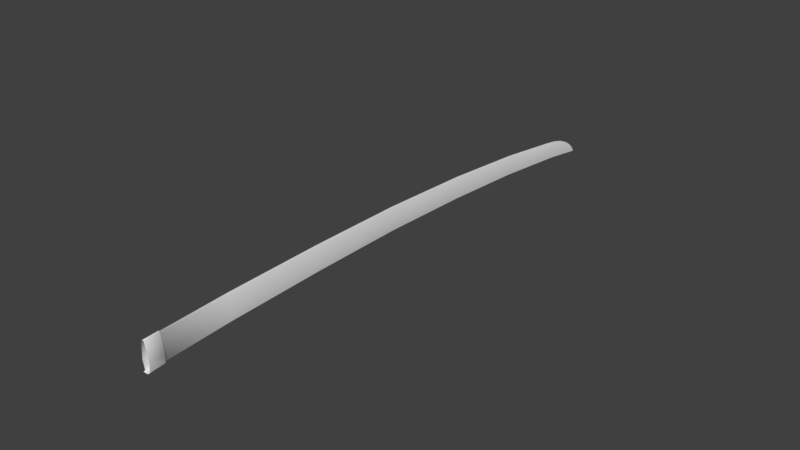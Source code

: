# Source: blade.blend  (saved by Blender 2.78.0; exported with 4.5.12 LTS)
import bpy
from mathutils import Matrix  # noqa: F401  (used for matrix-valued properties, if any)

bpy.ops.wm.read_factory_settings(use_empty=True)
scene = bpy.context.scene
scene.name = 'Scene'

# ---- collections
col_collection_1 = bpy.data.collections.new('Collection 1'); scene.collection.children.link(col_collection_1)

# ---- materials (node trees are filled in below, after node groups)
mat_dx11shader_sword_001 = bpy.data.materials.new('dx11Shader_sword.001')
mat_dx11shader_sword_001.alpha_threshold = 0.0
mat_dx11shader_sword_001.use_transparent_shadow = False
mat_dx11shader_sword_001.diffuse_color = (1.0, 1.0, 1.0, 1.0)
mat_dx11shader_sword_001.roughness = 0.5
mat_material_001 = bpy.data.materials.new('Material.001')
mat_material_001.alpha_threshold = 0.0
mat_material_001.use_transparent_shadow = False
mat_material_001.roughness = 0.5

# ---- material node trees

# ---- world
world_world = bpy.data.worlds.new('World'); scene.world = world_world
world_world.color = (0.05088, 0.05088, 0.05088)
world_world.use_sun_shadow = False
world_world.sun_shadow_jitter_overblur = 0.0
world_world.cycles.sampling_method = 'MANUAL'

# ---- meshes
me_untitled_001 = bpy.data.meshes.new('Untitled.001')
me_untitled_001.from_pydata([(-287.0, -256.3, 1418.0), (1093.0, -409.9, -6509.0), (1102.0, -388.0, -6517.0), (1121.0, -473.8, -6636.0), (1112.0, -492.0, -6628.0), (1047.0, -527.5, -6301.0), (1046.0, -471.5, -6321.0), (1074.0, -513.1, -6467.0), (1074.0, -552.8, -6450.0), (1021.0, -502.4, -6147.0), (1021.0, -437.7, -6174.0), (1069.0, -339.1, -6360.0), (1044.0, -291.4, -6205.0), (984.6, -476.0, -5932.0), (982.4, -404.4, -5952.0), (824.3, -367.6, -4981.0), (819.9, -282.8, -4996.0), (1118.0, -595.2, -6695.0), (1100.0, -576.9, -6584.0), (1100.0, -555.6, -6595.0), (1127.0, -588.0, -6724.0), (1078.0, -317.6, -6365.0), (1052.0, -269.6, -6207.0), (1014.0, -229.4, -5980.0), (1006.0, -243.4, -5980.0), (844.1, -108.2, -5018.0), (852.5, -90.17, -5020.0), (639.1, 8.966, -3807.0), (613.1, -179.1, -3789.0), (386.3, -111.7, -2470.0), (412.8, 87.63, -2476.0), (182.7, 120.0, -1127.0), (193.2, 148.3, -1126.0), (422.6, 113.4, -2476.0), (-51.85, 123.7, 246.8), (-41.02, 154.3, 248.2), (-243.4, -245.4, 1188.0), (-261.8, -114.9, 1189.0), (-245.6, -115.3, 1182.0), (-234.0, -229.5, 1181.0), (-223.6, 136.7, 1201.0), (-214.6, 116.5, 1192.0), (-82.49, -91.6, 245.1), (-72.61, -201.0, 248.1), (620.5, -275.8, -3775.0), (397.8, -214.2, -2462.0), (154.1, -88.04, -1125.0), (162.5, -193.8, -1119.0), (-204.1, 146.4, 1204.0), (-202.6, 137.3, 1194.0), (-209.6, -250.5, 1194.0), (-249.1, -261.4, 1425.0), (1136.0, -608.5, -6740.0), (1063.0, -527.8, -6298.0), (1037.0, -502.7, -6144.0), (1001.0, -476.3, -5930.0), (1088.0, -553.0, -6447.0), (1110.0, -577.1, -6582.0), (1129.0, -595.4, -6693.0), (636.6, -276.1, -3772.0), (413.8, -214.5, -2459.0), (185.1, -194.2, -1116.0), (-48.17, -201.5, 252.3), (-207.8, -234.4, 1185.0), (840.4, -367.9, -4978.0), (1134.0, -559.7, -6718.0), (648.3, 31.44, -3809.0), (-211.2, -257.7, 1431.0), (1107.0, -410.1, -6506.0), (1127.0, -492.3, -6626.0), (1079.0, -528.1, -6296.0), (1101.0, -553.3, -6445.0), (1109.0, -513.8, -6461.0), (1087.0, -472.3, -6314.0), (1064.0, -438.5, -6167.0), (1053.0, -503.0, -6141.0), (1083.0, -339.4, -6358.0), (1057.0, -291.7, -6203.0), (1028.0, -405.2, -5944.0), (1017.0, -476.6, -5927.0), (868.7, -283.6, -4988.0), (856.4, -368.2, -4975.0), (1139.0, -595.6, -6691.0), (1125.0, -556.0, -6591.0), (1121.0, -577.3, -6580.0), (1140.0, -588.2, -6722.0), (1020.0, -243.7, -5977.0), (859.4, -108.5, -5016.0), (655.8, 8.662, -3805.0), (431.0, 87.3, -2473.0), (446.9, -112.8, -2459.0), (667.8, -180.1, -3780.0), (202.4, 119.7, -1124.0), (-31.42, 123.4, 250.2), (-175.6, -246.7, 1200.0), (-181.5, -230.4, 1190.0), (-166.8, -116.7, 1195.0), (-153.9, -116.9, 1207.0), (-191.3, 116.0, 1196.0), (-184.9, 136.0, 1207.0), (-9.555, -92.92, 257.5), (-23.74, -201.9, 256.5), (652.6, -276.4, -3770.0), (429.9, -214.8, -2457.0), (221.2, -89.26, -1113.0), (207.8, -194.6, -1112.0), (-282.7, -255.2, 1396.0), (-298.6, -123.4, 1396.0), (-260.1, 129.5, 1408.0), (-239.7, 139.8, 1412.0), (-245.2, -260.4, 1402.0), (-188.1, -125.4, 1415.0), (-207.6, -256.6, 1409.0), (-219.5, 128.8, 1415.0)], [], [(1, 2, 3, 4), (5, 6, 7, 8), (5, 9, 10, 6), (6, 11, 1, 7), (10, 12, 11, 6), (10, 9, 13, 14), (13, 15, 16, 14), (17, 18, 19), (19, 18, 8, 7), (1, 4, 19, 7), (4, 20, 17, 19), (11, 21, 2, 1), (12, 22, 21, 11), (23, 22, 12, 24), (25, 26, 23, 24), (27, 28, 29, 30), (25, 16, 28, 27), (31, 32, 33, 30), (34, 35, 32, 31), (14, 16, 25, 24), (12, 10, 14, 24), (36, 37, 38, 39), (37, 40, 41, 38), (41, 34, 42, 38), (42, 43, 39, 38), (15, 44, 28, 16), (28, 44, 45, 29), (46, 29, 45, 47), (42, 34, 31, 46), (29, 46, 31, 30), (46, 47, 43, 42), (108, 109, 48, 40), (49, 35, 34, 41), (106, 110, 51, 0), (52, 17, 20), (9, 5, 53, 54), (13, 9, 54, 55), (5, 8, 56, 53), (8, 18, 57, 56), (18, 17, 58, 57), (45, 44, 59, 60), (47, 45, 60, 61), (43, 47, 61, 62), (43, 62, 63, 39), (44, 15, 64, 59), (15, 13, 55, 64), (58, 17, 52), (52, 20, 65), (27, 30, 33, 66), (25, 27, 66, 26), (65, 20, 4, 3), (40, 48, 49, 41), (39, 63, 50, 36), (68, 69, 3, 2), (70, 71, 72, 73), (70, 73, 74, 75), (73, 72, 68, 76), (74, 73, 76, 77), (74, 78, 79, 75), (79, 78, 80, 81), (82, 83, 84), (83, 72, 71, 84), (68, 72, 83, 69), (69, 83, 82, 85), (76, 68, 2, 21), (77, 76, 21, 22), (23, 86, 77, 22), (87, 86, 23, 26), (88, 89, 90, 91), (87, 88, 91, 80), (92, 89, 33, 32), (93, 92, 32, 35), (78, 86, 87, 80), (77, 86, 78, 74), (94, 95, 96, 97), (97, 96, 98, 99), (98, 96, 100, 93), (100, 96, 95, 101), (81, 80, 91, 102), (91, 90, 103, 102), (104, 105, 103, 90), (100, 104, 92, 93), (90, 89, 92, 104), (104, 100, 101, 105), (113, 99, 48, 109), (49, 98, 93, 35), (112, 67, 51, 110), (52, 85, 82), (75, 54, 53, 70), (79, 55, 54, 75), (70, 53, 56, 71), (71, 56, 57, 84), (84, 57, 58, 82), (103, 60, 59, 102), (105, 61, 60, 103), (101, 62, 61, 105), (101, 95, 63, 62), (102, 59, 64, 81), (81, 64, 55, 79), (58, 52, 82), (52, 65, 85), (88, 66, 33, 89), (87, 26, 66, 88), (65, 3, 69, 85), (99, 98, 49, 48), (95, 94, 50, 63), (94, 112, 110, 50), (97, 99, 113, 111), (94, 97, 111, 112), (36, 50, 110, 106), (37, 107, 108, 40), (36, 106, 107, 37)])
me_untitled_001.polygons.foreach_set('use_smooth', [True] * 112)
me_untitled_001.polygons.foreach_set('material_index', [1, 1, 1, 1, 1, 1, 1, 1, 1, 1, 1, 1, 1, 1, 1, 1, 1, 1, 1, 1, 1, 1, 1, 1, 1, 1, 1, 1, 1, 1, 1, 1, 1, 0, 1, 1, 1, 1, 1, 1, 1, 1, 1, 1, 1, 1, 1, 1, 1, 1, 1, 1, 1, 1, 1, 1, 1, 1, 1, 1, 1, 1, 1, 1, 1, 1, 1, 1, 1, 1, 1, 1, 1, 1, 1, 1, 1, 1, 1, 1, 1, 1, 1, 1, 1, 1, 0, 1, 1, 1, 1, 1, 1, 1, 1, 1, 1, 1, 1, 1, 1, 1, 1, 1, 1, 1, 1, 1, 1, 1, 1, 1])
_k = set([(0, 51), (0, 106), (2, 3), (2, 21), (3, 65), (5, 8), (5, 9), (8, 18), (9, 13), (13, 15), (15, 44), (17, 18), (17, 52), (21, 22), (22, 23), (23, 26), (26, 66), (32, 33), (32, 35), (33, 66), (35, 49), (36, 39), (36, 106), (39, 43), (43, 47), (44, 45), (45, 47), (48, 49), (48, 109), (51, 67), (52, 65), (52, 82), (67, 112), (70, 71), (70, 75), (71, 84), (75, 79), (79, 81), (81, 102), (82, 84), (94, 95), (94, 112), (95, 101), (101, 105), (102, 103), (103, 105)])
me_untitled_001.attributes.new('sharp_edge', 'BOOLEAN', 'EDGE').data.foreach_set('value', [ (min(e.vertices), max(e.vertices)) in _k for e in me_untitled_001.edges])
_uv = me_untitled_001.uv_layers.new(name='map1')
_uv.uv.foreach_set('vector', [0.0693, 0.0493, 0.0666, 0.0483, 0.0757, 0.0341, 0.078, 0.0351, 0.0839, 0.073, 0.0774, 0.0711, 0.0814, 0.0538, 0.086, 0.0556, 0.0839, 0.073, 0.0819, 0.091, 0.0743, 0.0882, 0.0774, 0.0711, 0.0774, 0.0711, 0.062, 0.0669, 0.0693, 0.0493, 0.0814, 0.0538, 0.0743, 0.0882, 0.0573, 0.0851, 0.062, 0.0669, 0.0774, 0.0711, 0.0743, 0.0882, 0.0819, 0.091, 0.0799, 0.116, 0.0717, 0.1142, 0.0799, 0.116, 0.0724, 0.2268, 0.0626, 0.2255, 0.0717, 0.1142, 0.0894, 0.0269, 0.088, 0.0399, 0.0855, 0.0387, 0.0855, 0.0387, 0.088, 0.0399, 0.086, 0.0556, 0.0814, 0.0538, 0.0693, 0.0493, 0.078, 0.0351, 0.0855, 0.0387, 0.0814, 0.0538, 0.078, 0.0351, 0.0884, 0.0235, 0.0894, 0.0269, 0.0855, 0.0387, 0.062, 0.0669, 0.0593, 0.0662, 0.0666, 0.0483, 0.0693, 0.0493, 0.0573, 0.0851, 0.0547, 0.0847, 0.0593, 0.0662, 0.062, 0.0669, 0.0512, 0.1112, 0.0547, 0.0847, 0.0573, 0.0851, 0.053, 0.1114, 0.0424, 0.2234, 0.0401, 0.2231, 0.0512, 0.1112, 0.053, 0.1114, 0.035, 0.3642, 0.0567, 0.3658, 0.0554, 0.519, 0.0325, 0.5187, 0.0424, 0.2234, 0.0626, 0.2255, 0.0567, 0.3658, 0.035, 0.3642, 0.0358, 0.6751, 0.0323, 0.6751, 0.0293, 0.5187, 0.0325, 0.5187, 0.0402, 0.8343, 0.0365, 0.8344, 0.0323, 0.6751, 0.0358, 0.6751, 0.0717, 0.1142, 0.0626, 0.2255, 0.0424, 0.2234, 0.053, 0.1114, 0.0573, 0.0851, 0.0743, 0.0882, 0.0717, 0.1142, 0.053, 0.1114, 0.0861, 0.9435, 0.0716, 0.9444, 0.0716, 0.9424, 0.0852, 0.9416, 0.0716, 0.9444, 0.0428, 0.9457, 0.0446, 0.9438, 0.0716, 0.9424, 0.0446, 0.9438, 0.0402, 0.8343, 0.065, 0.8339, 0.0716, 0.9424, 0.065, 0.8339, 0.0775, 0.8335, 0.0852, 0.9416, 0.0716, 0.9424, 0.0724, 0.2268, 0.0679, 0.3668, 0.0567, 0.3658, 0.0626, 0.2255, 0.0567, 0.3658, 0.0679, 0.3668, 0.0673, 0.5192, 0.0554, 0.519, 0.0598, 0.675, 0.0554, 0.519, 0.0673, 0.5192, 0.072, 0.675, 0.065, 0.8339, 0.0402, 0.8343, 0.0358, 0.6751, 0.0598, 0.675, 0.0554, 0.519, 0.0598, 0.675, 0.0358, 0.6751, 0.0325, 0.5187, 0.0598, 0.675, 0.072, 0.675, 0.0775, 0.8335, 0.065, 0.8339, 0.0435, 0.959, 0.04105, 0.9589, 0.0406, 0.9454, 0.0428, 0.9457, 0.0417, 0.944, 0.0365, 0.8344, 0.0402, 0.8343, 0.0446, 0.9438, 0.08735, 0.9568, 0.0914, 0.9561, 0.0931, 0.9695, 0.0886, 0.9701, 0.0905, 0.0212, 0.0894, 0.0269, 0.0884, 0.0235, 0.0819, 0.091, 0.0839, 0.073, 0.0857, 0.0732, 0.0837, 0.0912, 0.0799, 0.116, 0.0819, 0.091, 0.0837, 0.0912, 0.0818, 0.1161, 0.0839, 0.073, 0.086, 0.0556, 0.0875, 0.0558, 0.0857, 0.0732, 0.086, 0.0556, 0.088, 0.0399, 0.0892, 0.04, 0.0875, 0.0558, 0.088, 0.0399, 0.0894, 0.0269, 0.0906, 0.027, 0.0892, 0.04, 0.0673, 0.5192, 0.0679, 0.3668, 0.0697, 0.3668, 0.0691, 0.5192, 0.072, 0.675, 0.0673, 0.5192, 0.0691, 0.5192, 0.0746, 0.6749, 0.0775, 0.8335, 0.072, 0.675, 0.0746, 0.6749, 0.0803, 0.8333, 0.0775, 0.8335, 0.0803, 0.8333, 0.0885, 0.941, 0.0852, 0.9416, 0.0679, 0.3668, 0.0724, 0.2268, 0.0743, 0.2268, 0.0697, 0.3668, 0.0724, 0.2268, 0.0799, 0.116, 0.0818, 0.1161, 0.0743, 0.2268, 0.0906, 0.027, 0.0894, 0.0269, 0.0912, 0.0215, 0.0905, 0.0212, 0.0884, 0.0235, 0.0851, 0.024, 0.035, 0.3642, 0.0325, 0.5187, 0.0293, 0.5187, 0.0322, 0.3639, 0.0424, 0.2234, 0.035, 0.3642, 0.0322, 0.3639, 0.0401, 0.2231, 0.0851, 0.024, 0.0884, 0.0235, 0.078, 0.0351, 0.0757, 0.0341, 0.0428, 0.9457, 0.0406, 0.9454, 0.0417, 0.944, 0.0446, 0.9438, 0.0852, 0.9416, 0.0885, 0.941, 0.0897, 0.9428, 0.0861, 0.9435, 0.3013, 0.0431, 0.3101, 0.0288, 0.3078, 0.0278, 0.2986, 0.042, 0.316, 0.0667, 0.3181, 0.0493, 0.3134, 0.0476, 0.3095, 0.0648, 0.316, 0.0667, 0.3095, 0.0648, 0.3064, 0.0819, 0.3139, 0.0847, 0.3095, 0.0648, 0.3134, 0.0476, 0.3013, 0.0431, 0.294, 0.0606, 0.3064, 0.0819, 0.3095, 0.0648, 0.294, 0.0606, 0.2894, 0.0788, 0.3064, 0.0819, 0.3037, 0.1079, 0.312, 0.1097, 0.3139, 0.0847, 0.312, 0.1097, 0.3037, 0.1079, 0.2947, 0.2192, 0.3045, 0.2205, 0.3215, 0.0206, 0.3175, 0.0325, 0.32, 0.0336, 0.3175, 0.0325, 0.3134, 0.0476, 0.3181, 0.0493, 0.32, 0.0336, 0.3013, 0.0431, 0.3134, 0.0476, 0.3175, 0.0325, 0.3101, 0.0288, 0.3101, 0.0288, 0.3175, 0.0325, 0.3215, 0.0206, 0.3204, 0.0172, 0.294, 0.0606, 0.3013, 0.0431, 0.2986, 0.042, 0.2914, 0.0599, 0.2894, 0.0788, 0.294, 0.0606, 0.2914, 0.0599, 0.2868, 0.0784, 0.2833, 0.1049, 0.2851, 0.1051, 0.2894, 0.0788, 0.2868, 0.0784, 0.2745, 0.2171, 0.2851, 0.1051, 0.2833, 0.1049, 0.2722, 0.2169, 0.2671, 0.3579, 0.2645, 0.5125, 0.2875, 0.5127, 0.2888, 0.3596, 0.2745, 0.2171, 0.2671, 0.3579, 0.2888, 0.3596, 0.2947, 0.2192, 0.2679, 0.6689, 0.2645, 0.5125, 0.2614, 0.5124, 0.2644, 0.6689, 0.2722, 0.828, 0.2679, 0.6689, 0.2644, 0.6689, 0.2686, 0.8281, 0.3037, 0.1079, 0.2851, 0.1051, 0.2745, 0.2171, 0.2947, 0.2192, 0.2894, 0.0788, 0.2851, 0.1051, 0.3037, 0.1079, 0.3064, 0.0819, 0.3182, 0.9372, 0.3173, 0.9353, 0.3037, 0.9361, 0.3037, 0.9381, 0.3037, 0.9381, 0.3037, 0.9361, 0.2766, 0.9376, 0.2749, 0.9395, 0.2766, 0.9376, 0.3037, 0.9361, 0.2971, 0.8276, 0.2722, 0.828, 0.2971, 0.8276, 0.3037, 0.9361, 0.3173, 0.9353, 0.3096, 0.8272, 0.3045, 0.2205, 0.2947, 0.2192, 0.2888, 0.3596, 0.2999, 0.3605, 0.2888, 0.3596, 0.2875, 0.5127, 0.2993, 0.5129, 0.2999, 0.3605, 0.2919, 0.6688, 0.3041, 0.6687, 0.2993, 0.5129, 0.2875, 0.5127, 0.2971, 0.8276, 0.2919, 0.6688, 0.2679, 0.6689, 0.2722, 0.828, 0.2875, 0.5127, 0.2645, 0.5125, 0.2679, 0.6689, 0.2919, 0.6688, 0.2919, 0.6688, 0.2971, 0.8276, 0.3096, 0.8272, 0.3041, 0.6687, 0.2756, 0.9527, 0.2749, 0.9395, 0.2726, 0.9391, 0.2731, 0.9526, 0.2738, 0.9377, 0.2766, 0.9376, 0.2722, 0.828, 0.2686, 0.8281, 0.3194, 0.9505, 0.3207, 0.9638, 0.3251, 0.9633, 0.3234, 0.9499, 0.3226, 0.015, 0.3204, 0.0172, 0.3215, 0.0206, 0.3139, 0.0847, 0.3158, 0.0849, 0.3178, 0.0669, 0.316, 0.0667, 0.312, 0.1097, 0.3138, 0.1098, 0.3158, 0.0849, 0.3139, 0.0847, 0.316, 0.0667, 0.3178, 0.0669, 0.3196, 0.0495, 0.3181, 0.0493, 0.3181, 0.0493, 0.3196, 0.0495, 0.3213, 0.0337, 0.32, 0.0336, 0.32, 0.0336, 0.3213, 0.0337, 0.3227, 0.0208, 0.3215, 0.0206, 0.2993, 0.5129, 0.3011, 0.5129, 0.3018, 0.3606, 0.2999, 0.3605, 0.3041, 0.6687, 0.3067, 0.6686, 0.3011, 0.5129, 0.2993, 0.5129, 0.3096, 0.8272, 0.3124, 0.827, 0.3067, 0.6686, 0.3041, 0.6687, 0.3096, 0.8272, 0.3173, 0.9353, 0.3206, 0.9347, 0.3124, 0.827, 0.2999, 0.3605, 0.3018, 0.3606, 0.3063, 0.2206, 0.3045, 0.2205, 0.3045, 0.2205, 0.3063, 0.2206, 0.3138, 0.1098, 0.312, 0.1097, 0.3227, 0.0208, 0.3233, 0.0152, 0.3215, 0.0206, 0.3226, 0.015, 0.3171, 0.0178, 0.3204, 0.0172, 0.2671, 0.3579, 0.2643, 0.3577, 0.2614, 0.5124, 0.2645, 0.5125, 0.2745, 0.2171, 0.2722, 0.2169, 0.2643, 0.3577, 0.2671, 0.3579, 0.3171, 0.0178, 0.3078, 0.0278, 0.3101, 0.0288, 0.3204, 0.0172, 0.2749, 0.9395, 0.2766, 0.9376, 0.2738, 0.9377, 0.2726, 0.9391, 0.3173, 0.9353, 0.3182, 0.9372, 0.3218, 0.9365, 0.3206, 0.9347, 0.3182, 0.9372, 0.3194, 0.9505, 0.3234, 0.9499, 0.3218, 0.9365, 0.3037, 0.9381, 0.2749, 0.9395, 0.2756, 0.9527, 0.3046, 0.9514, 0.3182, 0.9372, 0.3037, 0.9381, 0.3046, 0.9514, 0.3194, 0.9505, 0.0861, 0.9435, 0.0897, 0.9428, 0.0914, 0.9561, 0.08735, 0.9568, 0.0716, 0.9444, 0.07255, 0.9577, 0.0435, 0.959, 0.0428, 0.9457, 0.0861, 0.9435, 0.08735, 0.9568, 0.07255, 0.9577, 0.0716, 0.9444])
me_untitled_001.materials.append(mat_dx11shader_sword_001)
me_untitled_001.materials.append(mat_material_001)
me_untitled_001.use_remesh_preserve_volume = False
me_untitled_001.use_remesh_preserve_attributes = False
me_untitled_001.use_mirror_vertex_groups = False
me_untitled_001.update()
me_untitled_001.normals_split_custom_set([tuple(v) for v in zip(*[iter([-0.9464, 0.1865, -0.2636, -0.9161, 0.2652, -0.3006, -0.8788, 0.2927, -0.3769, -0.9325, 0.1909, -0.3065, -0.9847, -0.06858, -0.1603, -0.9828, 0.02354, -0.1829, -0.9806, 0.003563, -0.1961, -0.9811, -0.09522, -0.1686, -0.9847, -0.06858, -0.1603, -0.9852, -0.07167, -0.1554, -0.9845, 0.02517, -0.1738, -0.9828, 0.02354, -0.1829, -0.9828, 0.02354, -0.1829, -0.9499, 0.2062, -0.2347, -0.9464, 0.1865, -0.2636, -0.9806, 0.003563, -0.1961, -0.9845, 0.02517, -0.1738, -0.9535, 0.2154, -0.2109, -0.9499, 0.2062, -0.2347, -0.9828, 0.02354, -0.1829, -0.9845, 0.02517, -0.1738, -0.9852, -0.07167, -0.1554, -0.9848, -0.07288, -0.1577, -0.985, 0.02092, -0.1713, -0.9848, -0.07288, -0.1577, -0.9838, -0.08374, -0.1588, -0.9854, 0.01609, -0.1697, -0.985, 0.02092, -0.1713, -0.9658, 0.04561, -0.2554, -0.9839, -0.06181, -0.1675, -0.9819, 0.007435, -0.1894, -0.9819, 0.007435, -0.1894, -0.9839, -0.06181, -0.1675, -0.9811, -0.09522, -0.1686, -0.9806, 0.003563, -0.1961, -0.9464, 0.1865, -0.2636, -0.9325, 0.1909, -0.3065, -0.9819, 0.007435, -0.1894, -0.9806, 0.003563, -0.1961, -0.9325, 0.1909, -0.3065, -0.8529, 0.1123, -0.5099, -0.9658, 0.04561, -0.2554, -0.9819, 0.007435, -0.1894, -0.9499, 0.2062, -0.2347, -0.9201, 0.2919, -0.2613, -0.9161, 0.2652, -0.3006, -0.9464, 0.1865, -0.2636, -0.9535, 0.2154, -0.2109, -0.925, 0.3054, -0.2261, -0.9201, 0.2919, -0.2613, -0.9499, 0.2062, -0.2347, -0.86, 0.458, -0.2252, -0.925, 0.3054, -0.2261, -0.9535, 0.2154, -0.2109, -0.9321, 0.2955, -0.2094, -0.9452, 0.2643, -0.1917, -0.8919, 0.4057, -0.1999, -0.86, 0.458, -0.2252, -0.9321, 0.2955, -0.2094, -0.9521, 0.2466, -0.1809, -0.9856, 0.009636, -0.1689, -0.9856, 0.001662, -0.1693, -0.9549, 0.2415, -0.1726, -0.9452, 0.2643, -0.1917, -0.9854, 0.01609, -0.1697, -0.9856, 0.009636, -0.1689, -0.9521, 0.2466, -0.1809, -0.9561, 0.2407, -0.1669, -0.9246, 0.3445, -0.1625, -0.9201, 0.3523, -0.1712, -0.9549, 0.2415, -0.1726, -0.9564, 0.2429, -0.1623, -0.9272, 0.3407, -0.156, -0.9246, 0.3445, -0.1625, -0.9561, 0.2407, -0.1669, -0.985, 0.02092, -0.1713, -0.9854, 0.01609, -0.1697, -0.9452, 0.2643, -0.1917, -0.9321, 0.2955, -0.2094, -0.9535, 0.2154, -0.2109, -0.9845, 0.02517, -0.1738, -0.985, 0.02092, -0.1713, -0.9321, 0.2955, -0.2094, -0.8939, -0.1137, -0.4337, -0.8019, 0.01837, -0.5971, -0.7805, 0.02265, -0.6248, -0.7775, -0.07665, -0.6242, -0.8019, 0.01837, -0.5971, -0.6624, 0.548, -0.5108, -0.7608, 0.2676, -0.5912, -0.7805, 0.02265, -0.6248, -0.7608, 0.2676, -0.5912, -0.9564, 0.2429, -0.1623, -0.9851, 0.02297, -0.1703, -0.7805, 0.02265, -0.6248, -0.9851, 0.02297, -0.1703, -0.9806, -0.09552, -0.1712, -0.7775, -0.07665, -0.6242, -0.7805, 0.02265, -0.6248, -0.9838, -0.08374, -0.1588, -0.982, -0.09965, -0.1602, -0.9856, 0.009636, -0.1689, -0.9854, 0.01609, -0.1697, -0.9856, 0.009636, -0.1689, -0.982, -0.09965, -0.1602, -0.9788, -0.1224, -0.1644, -0.9856, 0.001662, -0.1693, -0.985, 0.02343, -0.1708, -0.9856, 0.001662, -0.1693, -0.9788, -0.1224, -0.1644, -0.9817, -0.08611, -0.17, -0.9851, 0.02297, -0.1703, -0.9564, 0.2429, -0.1623, -0.9561, 0.2407, -0.1669, -0.985, 0.02343, -0.1708, -0.9856, 0.001662, -0.1693, -0.985, 0.02343, -0.1708, -0.9561, 0.2407, -0.1669, -0.9549, 0.2415, -0.1726, -0.985, 0.02343, -0.1708, -0.9817, -0.08611, -0.17, -0.9806, -0.09552, -0.1712, -0.9851, 0.02297, -0.1703, -0.7973, 0.5924, -0.1158, -0.4439, 0.8948, -0.0475, -0.3609, 0.8662, -0.3457, -0.6624, 0.548, -0.5108, -0.5571, 0.5706, -0.6034, -0.9272, 0.3407, -0.156, -0.9564, 0.2429, -0.1623, -0.7608, 0.2676, -0.5912, -0.1263, -0.99, -0.06319, -0.01353, -0.9986, -0.05074, -0.00957, -0.9987, -0.05004, -0.1167, -0.9908, -0.0685, -0.8621, 0.009568, -0.5066, -0.9658, 0.04561, -0.2554, -0.8529, 0.1123, -0.5099, -0.04095, -0.99, 0.135, -0.04458, -0.9867, 0.1564, -0.04453, -0.9867, 0.1565, -0.0409, -0.99, 0.1347, -0.03701, -0.9931, 0.1115, -0.04095, -0.99, 0.135, -0.0409, -0.99, 0.1347, -0.0371, -0.993, 0.1119, -0.04458, -0.9867, 0.1564, -0.04578, -0.9855, 0.1637, -0.04573, -0.9854, 0.1637, -0.04453, -0.9867, 0.1565, -0.04578, -0.9855, 0.1637, -0.0454, -0.9858, 0.1617, -0.04539, -0.9858, 0.1617, -0.04573, -0.9854, 0.1637, -0.0454, -0.9858, 0.1617, -0.05233, -0.9776, 0.2039, -0.05306, -0.9768, 0.2073, -0.04539, -0.9858, 0.1617, -0.02274, -0.9994, 0.02711, -0.02782, -0.998, 0.05669, -0.02776, -0.998, 0.0567, -0.02273, -0.9994, 0.02713, -0.01838, -0.9998, 0.001737, -0.02274, -0.9994, 0.02711, -0.02273, -0.9994, 0.02713, -0.0184, -0.9998, 0.001754, -0.01573, -0.9996, -0.02297, -0.01838, -0.9998, 0.001737, -0.0184, -0.9998, 0.001754, -0.01426, -0.9996, -0.02262, -0.01573, -0.9996, -0.02297, -0.01426, -0.9996, -0.02262, 0.07701, -0.8376, -0.5408, -0.04647, -0.8114, -0.5827, -0.02782, -0.998, 0.05669, -0.03327, -0.9955, 0.08892, -0.03319, -0.9955, 0.08893, -0.02776, -0.998, 0.0567, -0.03327, -0.9955, 0.08892, -0.03701, -0.9931, 0.1115, -0.0371, -0.993, 0.1119, -0.03319, -0.9955, 0.08893, -0.05306, -0.9768, 0.2073, -0.05233, -0.9776, 0.2039, -0.06162, -0.9638, 0.2594, -0.8621, 0.009568, -0.5066, -0.8529, 0.1123, -0.5099, -0.8415, 0.2819, -0.4609, -0.9521, 0.2466, -0.1809, -0.9549, 0.2415, -0.1726, -0.9201, 0.3523, -0.1712, -0.911, 0.3693, -0.1836, -0.9452, 0.2643, -0.1917, -0.9521, 0.2466, -0.1809, -0.911, 0.3693, -0.1836, -0.8919, 0.4057, -0.1999, -0.8415, 0.2819, -0.4609, -0.8529, 0.1123, -0.5099, -0.9325, 0.1909, -0.3065, -0.8788, 0.2927, -0.3769, -0.6624, 0.548, -0.5108, -0.3609, 0.8662, -0.3457, -0.5571, 0.5706, -0.6034, -0.7608, 0.2676, -0.5912, -0.04647, -0.8114, -0.5827, 0.07701, -0.8376, -0.5408, 0.06405, -0.8506, -0.5218, -0.04495, -0.866, -0.4981, 0.9863, 0.1515, 0.06588, 0.9875, 0.1561, 0.02081, 0.9637, 0.2593, -0.06285, 0.9727, 0.2309, 0.02137, 0.9792, -0.1042, 0.1744, 0.9775, -0.1307, 0.1653, 0.9897, -0.03214, 0.1398, 0.9881, -0.01213, 0.1531, 0.9792, -0.1042, 0.1744, 0.9881, -0.01213, 0.1531, 0.9867, -0.01055, 0.1622, 0.9779, -0.1072, 0.1793, 0.9881, -0.01213, 0.1531, 0.9897, -0.03214, 0.1398, 0.9863, 0.1515, 0.06588, 0.9807, 0.1711, 0.09439, 0.9867, -0.01055, 0.1622, 0.9881, -0.01213, 0.1531, 0.9807, 0.1711, 0.09439, 0.9765, 0.1805, 0.1181, 0.9867, -0.01055, 0.1622, 0.9862, -0.01529, 0.1648, 0.9782, -0.1085, 0.177, 0.9779, -0.1072, 0.1793, 0.9782, -0.1085, 0.177, 0.9862, -0.01529, 0.1648, 0.9859, -0.01953, 0.1663, 0.9773, -0.1189, 0.1754, 0.9968, 0.01005, 0.0792, 0.9888, -0.02829, 0.1465, 0.9811, -0.09741, 0.1674, 0.9888, -0.02829, 0.1465, 0.9897, -0.03214, 0.1398, 0.9775, -0.1307, 0.1653, 0.9811, -0.09741, 0.1674, 0.9863, 0.1515, 0.06588, 0.9897, -0.03214, 0.1398, 0.9888, -0.02829, 0.1465, 0.9875, 0.1561, 0.02081, 0.9875, 0.1561, 0.02081, 0.9888, -0.02829, 0.1465, 0.9968, 0.01005, 0.0792, 0.977, 0.07911, -0.1979, 0.9807, 0.1711, 0.09439, 0.9863, 0.1515, 0.06588, 0.9727, 0.2309, 0.02137, 0.9644, 0.2577, 0.05991, 0.9765, 0.1805, 0.1181, 0.9807, 0.1711, 0.09439, 0.9644, 0.2577, 0.05991, 0.9578, 0.2713, 0.09489, 0.9016, 0.4261, 0.07505, 0.9586, 0.2613, 0.1129, 0.9765, 0.1805, 0.1181, 0.9578, 0.2713, 0.09489, 0.964, 0.2297, 0.1338, 0.9586, 0.2613, 0.1129, 0.9016, 0.4261, 0.07505, 0.9215, 0.3728, 0.1093, 0.9663, 0.2121, 0.1461, 0.9661, 0.2065, 0.155, 0.9854, -0.03406, 0.1667, 0.9856, -0.026, 0.1671, 0.964, 0.2297, 0.1338, 0.9663, 0.2121, 0.1461, 0.9856, -0.026, 0.1671, 0.9859, -0.01953, 0.1663, 0.9653, 0.2057, 0.1606, 0.9661, 0.2065, 0.155, 0.9367, 0.3186, 0.1453, 0.9378, 0.3107, 0.1549, 0.9641, 0.2081, 0.1651, 0.9653, 0.2057, 0.1606, 0.9378, 0.3107, 0.1549, 0.9379, 0.3069, 0.162, 0.9862, -0.01529, 0.1648, 0.9586, 0.2613, 0.1129, 0.964, 0.2297, 0.1338, 0.9859, -0.01953, 0.1663, 0.9765, 0.1805, 0.1181, 0.9586, 0.2613, 0.1129, 0.9862, -0.01529, 0.1648, 0.9867, -0.01055, 0.1622, 0.9825, -0.1475, -0.1138, 0.9371, -0.1077, -0.3319, 0.9436, -0.008602, -0.3309, 0.9546, -0.01346, -0.2977, 0.9546, -0.01346, -0.2977, 0.9436, -0.008602, -0.3309, 0.9226, 0.2371, -0.3043, 0.8131, 0.5212, -0.2593, 0.9226, 0.2371, -0.3043, 0.9436, -0.008602, -0.3309, 0.9861, -0.01275, 0.1658, 0.9641, 0.2081, 0.1651, 0.9861, -0.01275, 0.1658, 0.9436, -0.008602, -0.3309, 0.9371, -0.1077, -0.3319, 0.9779, -0.1311, 0.1627, 0.9773, -0.1189, 0.1754, 0.9859, -0.01953, 0.1663, 0.9856, -0.026, 0.1671, 0.9755, -0.135, 0.1735, 0.9856, -0.026, 0.1671, 0.9854, -0.03406, 0.1667, 0.973, -0.1577, 0.1683, 0.9755, -0.135, 0.1735, 0.9862, -0.01229, 0.1652, 0.9789, -0.1216, 0.1642, 0.973, -0.1577, 0.1683, 0.9854, -0.03406, 0.1667, 0.9861, -0.01275, 0.1658, 0.9862, -0.01229, 0.1652, 0.9653, 0.2057, 0.1606, 0.9641, 0.2081, 0.1651, 0.9854, -0.03406, 0.1667, 0.9661, 0.2065, 0.155, 0.9653, 0.2057, 0.1606, 0.9862, -0.01229, 0.1652, 0.9862, -0.01229, 0.1652, 0.9861, -0.01275, 0.1658, 0.9779, -0.1311, 0.1627, 0.9789, -0.1216, 0.1642, 0.8152, 0.5595, 0.1497, 0.8131, 0.5212, -0.2593, 0.4852, 0.8509, -0.2014, 0.4997, 0.8366, 0.2245, 0.7452, 0.547, -0.3814, 0.9226, 0.2371, -0.3043, 0.9641, 0.2081, 0.1651, 0.9379, 0.3069, 0.162, 0.1059, -0.994, -0.02621, 0.09778, -0.9947, -0.03195, -0.00957, -0.9987, -0.05004, -0.01353, -0.9986, -0.05074, 0.981, -0.02383, -0.1925, 0.977, 0.07911, -0.1979, 0.9968, 0.01005, 0.0792, -0.04087, -0.99, 0.1347, -0.0409, -0.99, 0.1347, -0.04453, -0.9867, 0.1565, -0.04447, -0.9867, 0.1565, -0.03709, -0.993, 0.1118, -0.0371, -0.993, 0.1119, -0.0409, -0.99, 0.1347, -0.04087, -0.99, 0.1347, -0.04447, -0.9867, 0.1565, -0.04453, -0.9867, 0.1565, -0.04573, -0.9854, 0.1637, -0.04565, -0.9855, 0.1637, -0.04565, -0.9855, 0.1637, -0.04573, -0.9854, 0.1637, -0.04539, -0.9858, 0.1617, -0.04537, -0.9858, 0.1614, -0.04537, -0.9858, 0.1614, -0.04539, -0.9858, 0.1617, -0.05306, -0.9768, 0.2073, -0.05254, -0.9776, 0.2039, -0.02272, -0.9994, 0.02711, -0.02273, -0.9994, 0.02713, -0.02776, -0.998, 0.0567, -0.02769, -0.998, 0.05671, -0.01842, -0.9998, 0.001732, -0.0184, -0.9998, 0.001754, -0.02273, -0.9994, 0.02713, -0.02272, -0.9994, 0.02711, -0.01278, -0.9997, -0.02246, -0.01426, -0.9996, -0.02262, -0.0184, -0.9998, 0.001754, -0.01842, -0.9998, 0.001732, -0.01278, -0.9997, -0.02246, 0.2082, -0.816, -0.5393, 0.07701, -0.8376, -0.5408, -0.01426, -0.9996, -0.02262, -0.02769, -0.998, 0.05671, -0.02776, -0.998, 0.0567, -0.03319, -0.9955, 0.08893, -0.03312, -0.9955, 0.08894, -0.03312, -0.9955, 0.08894, -0.03319, -0.9955, 0.08893, -0.0371, -0.993, 0.1119, -0.03709, -0.993, 0.1118, -0.05306, -0.9768, 0.2073, -0.06162, -0.9638, 0.2594, -0.05254, -0.9776, 0.2039, 0.981, -0.02383, -0.1925, 0.956, 0.2492, -0.1545, 0.977, 0.07911, -0.1979, 0.9663, 0.2121, 0.1461, 0.9328, 0.3359, 0.1307, 0.9367, 0.3186, 0.1453, 0.9661, 0.2065, 0.155, 0.964, 0.2297, 0.1338, 0.9215, 0.3728, 0.1093, 0.9328, 0.3359, 0.1307, 0.9663, 0.2121, 0.1461, 0.956, 0.2492, -0.1545, 0.9637, 0.2593, -0.06285, 0.9875, 0.1561, 0.02081, 0.977, 0.07911, -0.1979, 0.8131, 0.5212, -0.2593, 0.9226, 0.2371, -0.3043, 0.7452, 0.547, -0.3814, 0.4852, 0.8509, -0.2014, 0.2082, -0.816, -0.5393, 0.1769, -0.87, -0.4603, 0.06405, -0.8506, -0.5218, 0.07701, -0.8376, -0.5408, 0.1769, -0.87, -0.4603, 0.1059, -0.994, -0.02621, -0.01353, -0.9986, -0.05074, 0.06405, -0.8506, -0.5218, 0.9546, -0.01346, -0.2977, 0.8131, 0.5212, -0.2593, 0.8152, 0.5595, 0.1497, 0.9893, -0.02128, 0.1444, 0.9825, -0.1475, -0.1138, 0.9546, -0.01346, -0.2977, 0.9893, -0.02128, 0.1444, 0.978, -0.1517, 0.143, -0.04495, -0.866, -0.4981, 0.06405, -0.8506, -0.5218, -0.01353, -0.9986, -0.05074, -0.1263, -0.99, -0.06319, -0.8019, 0.01837, -0.5971, -0.9831, 0.02703, -0.1811, -0.7973, 0.5924, -0.1158, -0.6624, 0.548, -0.5108, -0.8939, -0.1137, -0.4337, -0.9764, -0.1125, -0.1844, -0.9831, 0.02703, -0.1811, -0.8019, 0.01837, -0.5971])] * 3)])

# ---- objects
ob_sword_mesh = bpy.data.objects.new('Sword_Mesh', me_untitled_001)

# ---- transforms, parenting, visibility, modifiers, constraints
ob_sword_mesh.location = (0.002834, 0.03257, 0.05055)
ob_sword_mesh.rotation_euler = (1.58, -0.03091, 0.1666)
ob_sword_mesh.scale = (0.01, 0.01, 0.01)
ob_sword_mesh.color = (0.8, 0.8, 0.8, 1.0)
ob_sword_mesh.lineart.crease_threshold = 0.0
_vg = ob_sword_mesh.vertex_groups.new(name='Blade')
_vg = ob_sword_mesh.vertex_groups.new(name='Handle')

# ---- collection membership
col_collection_1.objects.link(ob_sword_mesh)

# ---- scene / render settings (as saved in the file)
scene.frame_start = 1; scene.frame_end = 250; scene.frame_set(1)
scene.render.engine = 'BLENDER_EEVEE_NEXT'
scene.render.resolution_percentage = 50
scene.render.dither_intensity = 0.0
scene.cycles.use_denoising = False
scene.cycles.samples = 128
scene.cycles.sampling_pattern = 'TABULATED_SOBOL'
scene.cycles.light_sampling_threshold = 0.0
scene.cycles.use_adaptive_sampling = False
scene.cycles.use_light_tree = False
scene.cycles.blur_glossy = 0.0
scene.cycles.sample_clamp_indirect = 0.0
scene.view_settings.view_transform = 'Standard'
bpy.context.view_layer.update()

# ---- added for rendering (the .blend has no active camera and no usable light): camera, sun
cam_auto = bpy.data.cameras.new('AutoCamera')
cam_auto.lens = 50.0
cam_auto.sensor_width = 36.0
cam_auto.clip_end = 1430.46
ob_auto_camera = bpy.data.objects.new('AutoCamera', cam_auto)
scene.collection.objects.link(ob_auto_camera)
ob_auto_camera.location = (81.3159, -70.8751, 63.3589)
ob_auto_camera.rotation_euler = (1.09748, -7.21219e-08, 0.694738)
scene.camera = ob_auto_camera
light_auto_sun = bpy.data.lights.new('AutoSun', 'SUN')
light_auto_sun.energy = 3.0
light_auto_sun.angle = 0.0523599
ob_auto_sun = bpy.data.objects.new('AutoSun', light_auto_sun)
scene.collection.objects.link(ob_auto_sun)
ob_auto_sun.rotation_euler = (0.872665, 0.174533, 0.523599)
bpy.context.view_layer.update()
